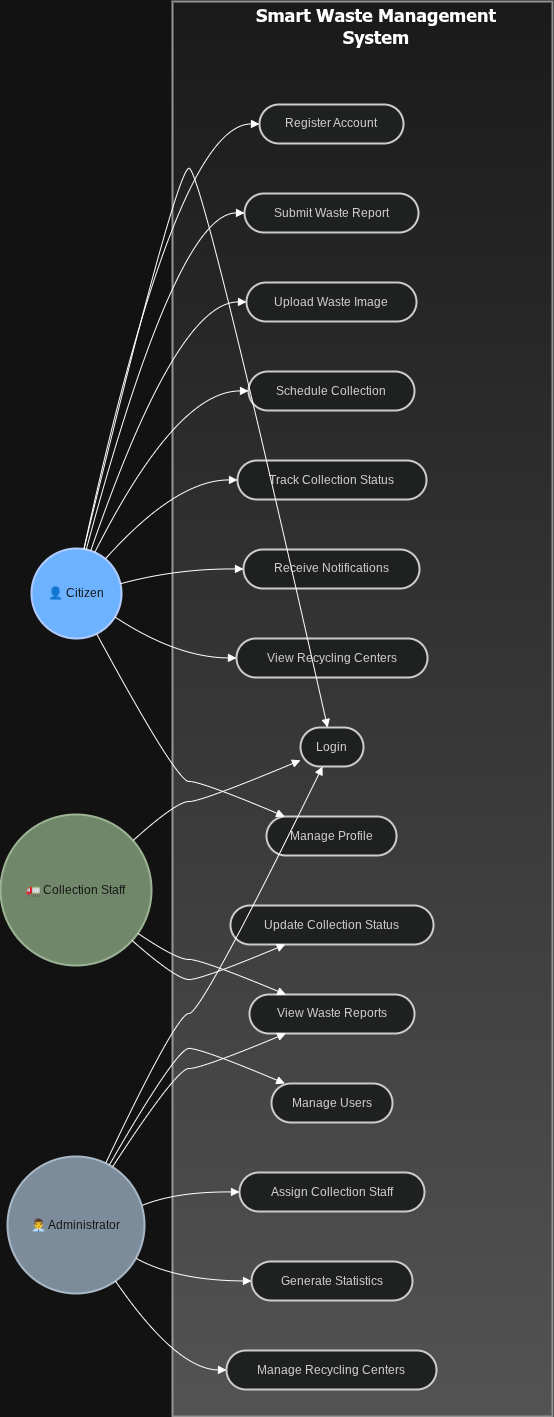

The diagram above was exported from draw.io. Its source (the exported page's mxGraphModel, read from the mxfile embedded in the PNG):
<mxGraphModel dx="1843" dy="2847" grid="1" gridSize="10" guides="1" tooltips="1" connect="1" arrows="1" fold="1" page="1" pageScale="1" pageWidth="1169" pageHeight="1654" math="0" shadow="0">
  <root>
    <mxCell id="0" />
    <mxCell id="1" parent="0" />
    <mxCell id="2" parent="1" style="whiteSpace=wrap;strokeWidth=2;fillColor=#f5f5f5;strokeColor=#666666;gradientColor=#b3b3b3;" value="" vertex="1">
      <mxGeometry height="1415" width="380" x="180" y="-60" as="geometry" />
    </mxCell>
    <mxCell id="3" parent="1" style="ellipse;aspect=fixed;strokeWidth=2;whiteSpace=wrap;fillColor=#0050ef;strokeColor=#001DBC;fontColor=#ffffff;" value="👤 Citizen" vertex="1">
      <mxGeometry height="90" width="90" x="39" y="487" as="geometry" />
    </mxCell>
    <mxCell id="4" parent="1" style="ellipse;aspect=fixed;strokeWidth=2;whiteSpace=wrap;fillColor=#6d8764;strokeColor=#3A5431;fontColor=#ffffff;" value="🚛 Collection Staff" vertex="1">
      <mxGeometry height="151" width="151" x="8" y="753" as="geometry" />
    </mxCell>
    <mxCell id="5" parent="1" style="ellipse;aspect=fixed;strokeWidth=2;whiteSpace=wrap;fillColor=#647687;strokeColor=#314354;fontColor=#ffffff;" value="👨💼 Administrator" vertex="1">
      <mxGeometry height="137" width="137" x="15" y="1095" as="geometry" />
    </mxCell>
    <mxCell id="6" parent="1" style="rounded=1;whiteSpace=wrap;arcSize=50;strokeWidth=2;fillColor=light-dark(#eeeeee,#1f2020);strokeColor=light-dark(#999999,#cccccc);fontColor=light-dark(#333333,#cccccc);" value="Register Account" vertex="1">
      <mxGeometry height="39" width="144" x="267" y="43" as="geometry" />
    </mxCell>
    <mxCell id="7" parent="1" style="rounded=1;whiteSpace=wrap;arcSize=50;strokeWidth=2;fillColor=light-dark(#eeeeee,#1f2020);strokeColor=light-dark(#999999,#cccccc);fontColor=light-dark(#333333,#cccccc);" value="Login" vertex="1">
      <mxGeometry height="39" width="63" x="308" y="666" as="geometry" />
    </mxCell>
    <mxCell id="8" parent="1" style="rounded=1;whiteSpace=wrap;arcSize=50;strokeWidth=2;fillColor=light-dark(#eeeeee,#1f2020);strokeColor=light-dark(#999999,#cccccc);fontColor=light-dark(#333333,#cccccc);" value="Submit Waste Report" vertex="1">
      <mxGeometry height="39" width="174" x="252" y="132" as="geometry" />
    </mxCell>
    <mxCell id="9" parent="1" style="rounded=1;whiteSpace=wrap;arcSize=50;strokeWidth=2;fillColor=light-dark(#eeeeee,#1f2020);strokeColor=light-dark(#999999,#cccccc);fontColor=light-dark(#333333,#cccccc);" value="Upload Waste Image" vertex="1">
      <mxGeometry height="39" width="170" x="254" y="221" as="geometry" />
    </mxCell>
    <mxCell id="10" parent="1" style="rounded=1;whiteSpace=wrap;arcSize=50;strokeWidth=2;fillColor=light-dark(#eeeeee,#1f2020);strokeColor=light-dark(#999999,#cccccc);fontColor=light-dark(#333333,#cccccc);" value="Schedule Collection" vertex="1">
      <mxGeometry height="39" width="166" x="256" y="310" as="geometry" />
    </mxCell>
    <mxCell id="11" parent="1" style="rounded=1;whiteSpace=wrap;arcSize=50;strokeWidth=2;fillColor=light-dark(#eeeeee,#1f2020);strokeColor=light-dark(#999999,#cccccc);fontColor=light-dark(#333333,#cccccc);" value="Track Collection Status" vertex="1">
      <mxGeometry height="39" width="189" x="245" y="399" as="geometry" />
    </mxCell>
    <mxCell id="12" parent="1" style="rounded=1;whiteSpace=wrap;arcSize=50;strokeWidth=2;fillColor=light-dark(#eeeeee,#1f2020);strokeColor=light-dark(#999999,#cccccc);fontColor=light-dark(#333333,#cccccc);" value="Receive Notifications" vertex="1">
      <mxGeometry height="39" width="176" x="251" y="488" as="geometry" />
    </mxCell>
    <mxCell id="13" parent="1" style="rounded=1;whiteSpace=wrap;arcSize=50;strokeWidth=2;fillColor=light-dark(#eeeeee,#1f2020);strokeColor=light-dark(#999999,#cccccc);fontColor=light-dark(#333333,#cccccc);" value="View Recycling Centers" vertex="1">
      <mxGeometry height="39" width="191" x="244" y="577" as="geometry" />
    </mxCell>
    <mxCell id="14" parent="1" style="rounded=1;whiteSpace=wrap;arcSize=50;strokeWidth=2;fillColor=light-dark(#eeeeee,#1f2020);strokeColor=light-dark(#999999,#cccccc);fontColor=light-dark(#333333,#cccccc);" value="Manage Profile" vertex="1">
      <mxGeometry height="39" width="130" x="274" y="755" as="geometry" />
    </mxCell>
    <mxCell id="15" parent="1" style="rounded=1;whiteSpace=wrap;arcSize=50;strokeWidth=2;fillColor=light-dark(#eeeeee,#1f2020);strokeColor=light-dark(#999999,#cccccc);fontColor=light-dark(#333333,#cccccc);" value="Manage Users" vertex="1">
      <mxGeometry height="39" width="121" x="279" y="1022" as="geometry" />
    </mxCell>
    <mxCell id="16" parent="1" style="rounded=1;whiteSpace=wrap;arcSize=50;strokeWidth=2;fillColor=light-dark(#eeeeee,#1f2020);strokeColor=light-dark(#999999,#cccccc);fontColor=light-dark(#333333,#cccccc);" value="View Waste Reports" vertex="1">
      <mxGeometry height="39" width="165" x="257" y="933" as="geometry" />
    </mxCell>
    <mxCell id="17" parent="1" style="rounded=1;whiteSpace=wrap;arcSize=50;strokeWidth=2;fillColor=light-dark(#eeeeee,#1f2020);strokeColor=light-dark(#999999,#cccccc);fontColor=light-dark(#333333,#cccccc);" value="Assign Collection Staff" vertex="1">
      <mxGeometry height="39" width="185" x="247" y="1111" as="geometry" />
    </mxCell>
    <mxCell id="18" parent="1" style="rounded=1;whiteSpace=wrap;arcSize=50;strokeWidth=2;fillColor=light-dark(#eeeeee,#1f2020);strokeColor=light-dark(#999999,#cccccc);fontColor=light-dark(#333333,#cccccc);" value="Update Collection Status" vertex="1">
      <mxGeometry height="39" width="203" x="238" y="844" as="geometry" />
    </mxCell>
    <mxCell id="19" parent="1" style="rounded=1;whiteSpace=wrap;arcSize=50;strokeWidth=2;fillColor=light-dark(#eeeeee,#1f2020);strokeColor=light-dark(#999999,#cccccc);fontColor=light-dark(#333333,#cccccc);" value="Generate Statistics" vertex="1">
      <mxGeometry height="39" width="161" x="259" y="1200" as="geometry" />
    </mxCell>
    <mxCell id="20" parent="1" style="rounded=1;whiteSpace=wrap;arcSize=50;strokeWidth=2;fillColor=light-dark(#eeeeee,#1f2020);strokeColor=light-dark(#999999,#cccccc);fontColor=light-dark(#333333,#cccccc);" value="Manage Recycling Centers" vertex="1">
      <mxGeometry height="39" width="210" x="234" y="1289" as="geometry" />
    </mxCell>
    <mxCell id="21" edge="1" parent="1" source="3" style="curved=1;startArrow=none;endArrow=block;exitX=0.6;exitY=0;entryX=0;entryY=0.5;" target="6" value="">
      <mxGeometry relative="1" as="geometry">
        <Array as="points">
          <mxPoint x="184" y="62" />
        </Array>
      </mxGeometry>
    </mxCell>
    <mxCell id="22" edge="1" parent="1" source="3" style="curved=1;startArrow=none;endArrow=block;exitX=0.61;exitY=0;entryX=0.43;entryY=0;" target="7" value="">
      <mxGeometry relative="1" as="geometry">
        <Array as="points">
          <mxPoint x="184" y="107" />
          <mxPoint x="209" y="107" />
        </Array>
      </mxGeometry>
    </mxCell>
    <mxCell id="23" edge="1" parent="1" source="3" style="curved=1;startArrow=none;endArrow=block;exitX=0.63;exitY=0;entryX=0;entryY=0.5;" target="8" value="">
      <mxGeometry relative="1" as="geometry">
        <Array as="points">
          <mxPoint x="184" y="151" />
        </Array>
      </mxGeometry>
    </mxCell>
    <mxCell id="24" edge="1" parent="1" source="3" style="curved=1;startArrow=none;endArrow=block;exitX=0.67;exitY=0;entryX=0;entryY=0.5;" target="9" value="">
      <mxGeometry relative="1" as="geometry">
        <Array as="points">
          <mxPoint x="184" y="240" />
        </Array>
      </mxGeometry>
    </mxCell>
    <mxCell id="25" edge="1" parent="1" source="3" style="curved=1;startArrow=none;endArrow=block;exitX=0.74;exitY=0;entryX=0;entryY=0.5;" target="10" value="">
      <mxGeometry relative="1" as="geometry">
        <Array as="points">
          <mxPoint x="184" y="329" />
        </Array>
      </mxGeometry>
    </mxCell>
    <mxCell id="26" edge="1" parent="1" source="3" style="curved=1;startArrow=none;endArrow=block;exitX=0.94;exitY=0;entryX=0;entryY=0.5;" target="11" value="">
      <mxGeometry relative="1" as="geometry">
        <Array as="points">
          <mxPoint x="184" y="418" />
        </Array>
      </mxGeometry>
    </mxCell>
    <mxCell id="27" edge="1" parent="1" source="3" style="curved=1;startArrow=none;endArrow=block;exitX=1;exitY=0.38;entryX=0;entryY=0.5;" target="12" value="">
      <mxGeometry relative="1" as="geometry">
        <Array as="points">
          <mxPoint x="184" y="507" />
        </Array>
      </mxGeometry>
    </mxCell>
    <mxCell id="28" edge="1" parent="1" source="3" style="curved=1;startArrow=none;endArrow=block;exitX=1;exitY=0.82;entryX=0;entryY=0.5;" target="13" value="">
      <mxGeometry relative="1" as="geometry">
        <Array as="points">
          <mxPoint x="184" y="596" />
        </Array>
      </mxGeometry>
    </mxCell>
    <mxCell id="29" edge="1" parent="1" source="3" style="curved=1;startArrow=none;endArrow=block;exitX=0.76;exitY=1;entryX=0.14;entryY=0;" target="14" value="">
      <mxGeometry relative="1" as="geometry">
        <Array as="points">
          <mxPoint x="184" y="720" />
          <mxPoint x="209" y="720" />
        </Array>
      </mxGeometry>
    </mxCell>
    <mxCell id="30" edge="1" parent="1" source="4" style="curved=1;startArrow=none;endArrow=block;exitX=1;exitY=0.06;entryX=0;entryY=0.84;" target="7" value="">
      <mxGeometry relative="1" as="geometry">
        <Array as="points">
          <mxPoint x="184" y="740" />
          <mxPoint x="209" y="740" />
        </Array>
      </mxGeometry>
    </mxCell>
    <mxCell id="31" edge="1" parent="1" source="4" style="curved=1;startArrow=none;endArrow=block;exitX=1;exitY=0.85;entryX=0.22;entryY=0;" target="16" value="">
      <mxGeometry relative="1" as="geometry">
        <Array as="points">
          <mxPoint x="184" y="898" />
          <mxPoint x="209" y="898" />
        </Array>
      </mxGeometry>
    </mxCell>
    <mxCell id="32" edge="1" parent="1" source="4" style="curved=1;startArrow=none;endArrow=block;exitX=1;exitY=0.95;entryX=0.27;entryY=1;" target="18" value="">
      <mxGeometry relative="1" as="geometry">
        <Array as="points">
          <mxPoint x="184" y="918" />
          <mxPoint x="209" y="918" />
        </Array>
      </mxGeometry>
    </mxCell>
    <mxCell id="33" edge="1" parent="1" source="5" style="curved=1;startArrow=none;endArrow=block;exitX=0.74;exitY=0;entryX=0.35;entryY=1;" target="7" value="">
      <mxGeometry relative="1" as="geometry">
        <Array as="points">
          <mxPoint x="184" y="952" />
          <mxPoint x="209" y="952" />
        </Array>
      </mxGeometry>
    </mxCell>
    <mxCell id="34" edge="1" parent="1" source="5" style="curved=1;startArrow=none;endArrow=block;exitX=0.79;exitY=0;entryX=0.11;entryY=0;" target="15" value="">
      <mxGeometry relative="1" as="geometry">
        <Array as="points">
          <mxPoint x="184" y="987" />
          <mxPoint x="209" y="987" />
        </Array>
      </mxGeometry>
    </mxCell>
    <mxCell id="35" edge="1" parent="1" source="5" style="curved=1;startArrow=none;endArrow=block;exitX=0.82;exitY=0;entryX=0.22;entryY=1;" target="16" value="">
      <mxGeometry relative="1" as="geometry">
        <Array as="points">
          <mxPoint x="184" y="1007" />
          <mxPoint x="209" y="1007" />
        </Array>
      </mxGeometry>
    </mxCell>
    <mxCell id="36" edge="1" parent="1" source="5" style="curved=1;startArrow=none;endArrow=block;exitX=1;exitY=0.34;entryX=0;entryY=0.5;" target="17" value="">
      <mxGeometry relative="1" as="geometry">
        <Array as="points">
          <mxPoint x="184" y="1130" />
        </Array>
      </mxGeometry>
    </mxCell>
    <mxCell id="37" edge="1" parent="1" source="5" style="curved=1;startArrow=none;endArrow=block;exitX=1;exitY=0.78;entryX=0;entryY=0.5;" target="19" value="">
      <mxGeometry relative="1" as="geometry">
        <Array as="points">
          <mxPoint x="184" y="1219" />
        </Array>
      </mxGeometry>
    </mxCell>
    <mxCell id="38" edge="1" parent="1" source="5" style="curved=1;startArrow=none;endArrow=block;exitX=0.85;exitY=1;entryX=0;entryY=0.5;" target="20" value="">
      <mxGeometry relative="1" as="geometry">
        <Array as="points">
          <mxPoint x="184" y="1308" />
        </Array>
      </mxGeometry>
    </mxCell>
    <mxCell id="I46abL-30uBCOjZOqFMl-38" parent="1" style="text;html=1;whiteSpace=wrap;strokeColor=none;fillColor=none;align=center;verticalAlign=middle;rounded=0;" value="&lt;b&gt;&lt;font face=&quot;Tahoma&quot; style=&quot;font-size: 18px;&quot;&gt;Smart Waste Management System&lt;/font&gt;&lt;/b&gt;" vertex="1">
      <mxGeometry height="30" width="260" x="254" y="-50" as="geometry" />
    </mxCell>
  </root>
</mxGraphModel>